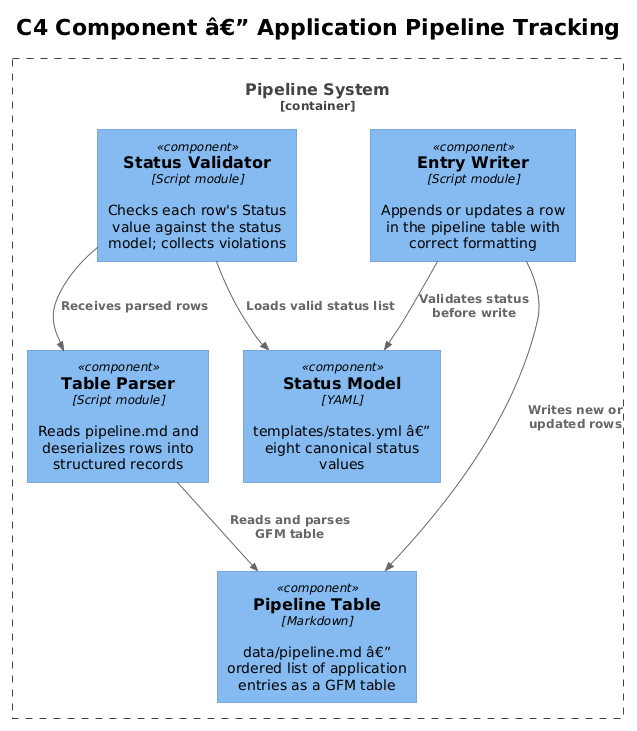

The diagram above was rendered by PlantUML. Its source (embedded in the PNG):
@startuml
!theme plain
!include <C4/C4_Component>

title C4 Component â€” Application Pipeline Tracking

Container_Boundary(pipelineSys, "Pipeline System") {
    Component(pipelineTable, "Pipeline Table", "Markdown", "data/pipeline.md â€” ordered list of application entries as a GFM table")
    Component(statusModel, "Status Model", "YAML", "templates/states.yml â€” eight canonical status values")
    Component(tableParser, "Table Parser", "Script module", "Reads pipeline.md and deserializes rows into structured records")
    Component(statusValidator, "Status Validator", "Script module", "Checks each row's Status value against the status model; collects violations")
    Component(entryWriter, "Entry Writer", "Script module", "Appends or updates a row in the pipeline table with correct formatting")
}

Rel(tableParser, pipelineTable, "Reads and parses GFM table")
Rel(statusValidator, tableParser, "Receives parsed rows")
Rel(statusValidator, statusModel, "Loads valid status list")
Rel(entryWriter, pipelineTable, "Writes new or updated rows")
Rel(entryWriter, statusModel, "Validates status before write")
@enduml